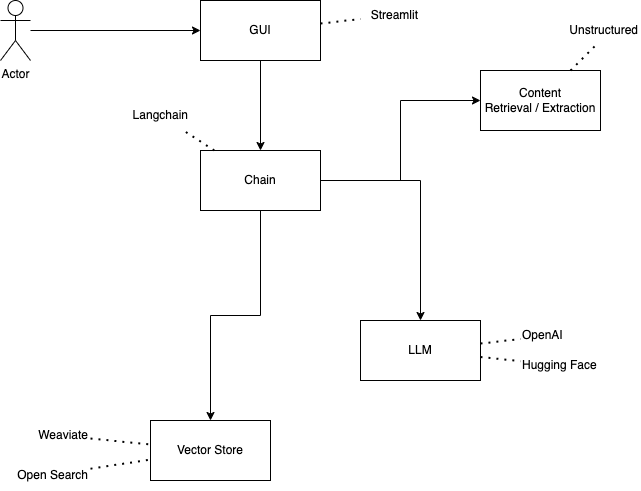

The diagram above was exported from draw.io. Its source (the exported page's mxGraphModel, read from the mxfile embedded in the PNG):
<mxGraphModel dx="1018" dy="824" grid="1" gridSize="10" guides="1" tooltips="1" connect="1" arrows="1" fold="1" page="1" pageScale="1" pageWidth="1169" pageHeight="827" background="#FFFFFF" math="0" shadow="0">
  <root>
    <mxCell id="0" />
    <mxCell id="1" parent="0" />
    <mxCell id="AUSCmfXR13xShC2xt2gB-1" value="LLM" style="rounded=0;whiteSpace=wrap;html=1;" parent="1" vertex="1">
      <mxGeometry x="470" y="390" width="120" height="60" as="geometry" />
    </mxCell>
    <mxCell id="AUSCmfXR13xShC2xt2gB-2" value="OpenAI" style="text;html=1;strokeColor=none;fillColor=none;align=left;verticalAlign=middle;whiteSpace=wrap;rounded=0;" parent="1" vertex="1">
      <mxGeometry x="630" y="390" width="60" height="30" as="geometry" />
    </mxCell>
    <mxCell id="AUSCmfXR13xShC2xt2gB-3" value="Hugging Face" style="text;html=1;strokeColor=none;fillColor=none;align=left;verticalAlign=middle;whiteSpace=wrap;rounded=0;" parent="1" vertex="1">
      <mxGeometry x="630" y="420" width="80" height="30" as="geometry" />
    </mxCell>
    <mxCell id="AUSCmfXR13xShC2xt2gB-4" value="" style="endArrow=none;dashed=1;html=1;dashPattern=1 3;strokeWidth=2;rounded=0;" parent="1" source="AUSCmfXR13xShC2xt2gB-1" target="AUSCmfXR13xShC2xt2gB-2" edge="1">
      <mxGeometry width="50" height="50" relative="1" as="geometry">
        <mxPoint x="510" y="450" as="sourcePoint" />
        <mxPoint x="560" y="400" as="targetPoint" />
      </mxGeometry>
    </mxCell>
    <mxCell id="AUSCmfXR13xShC2xt2gB-5" value="" style="endArrow=none;dashed=1;html=1;dashPattern=1 3;strokeWidth=2;rounded=0;" parent="1" source="AUSCmfXR13xShC2xt2gB-1" target="AUSCmfXR13xShC2xt2gB-3" edge="1">
      <mxGeometry width="50" height="50" relative="1" as="geometry">
        <mxPoint x="510" y="450" as="sourcePoint" />
        <mxPoint x="560" y="400" as="targetPoint" />
      </mxGeometry>
    </mxCell>
    <mxCell id="AUSCmfXR13xShC2xt2gB-6" value="Vector Store" style="rounded=0;whiteSpace=wrap;html=1;" parent="1" vertex="1">
      <mxGeometry x="260" y="490" width="120" height="60" as="geometry" />
    </mxCell>
    <mxCell id="AUSCmfXR13xShC2xt2gB-7" value="Weaviate" style="text;html=1;strokeColor=none;fillColor=none;align=right;verticalAlign=middle;whiteSpace=wrap;rounded=0;" parent="1" vertex="1">
      <mxGeometry x="140" y="490" width="60" height="30" as="geometry" />
    </mxCell>
    <mxCell id="AUSCmfXR13xShC2xt2gB-8" value="Open Search" style="text;html=1;strokeColor=none;fillColor=none;align=right;verticalAlign=middle;whiteSpace=wrap;rounded=0;" parent="1" vertex="1">
      <mxGeometry x="110" y="530" width="90" height="30" as="geometry" />
    </mxCell>
    <mxCell id="AUSCmfXR13xShC2xt2gB-9" value="" style="endArrow=none;dashed=1;html=1;dashPattern=1 3;strokeWidth=2;rounded=0;" parent="1" source="AUSCmfXR13xShC2xt2gB-7" target="AUSCmfXR13xShC2xt2gB-6" edge="1">
      <mxGeometry width="50" height="50" relative="1" as="geometry">
        <mxPoint x="390" y="450" as="sourcePoint" />
        <mxPoint x="440" y="400" as="targetPoint" />
      </mxGeometry>
    </mxCell>
    <mxCell id="AUSCmfXR13xShC2xt2gB-10" value="" style="endArrow=none;dashed=1;html=1;dashPattern=1 3;strokeWidth=2;rounded=0;" parent="1" source="AUSCmfXR13xShC2xt2gB-8" target="AUSCmfXR13xShC2xt2gB-6" edge="1">
      <mxGeometry width="50" height="50" relative="1" as="geometry">
        <mxPoint x="390" y="450" as="sourcePoint" />
        <mxPoint x="440" y="400" as="targetPoint" />
      </mxGeometry>
    </mxCell>
    <mxCell id="AUSCmfXR13xShC2xt2gB-18" style="edgeStyle=orthogonalEdgeStyle;rounded=0;orthogonalLoop=1;jettySize=auto;html=1;" parent="1" source="AUSCmfXR13xShC2xt2gB-11" target="AUSCmfXR13xShC2xt2gB-1" edge="1">
      <mxGeometry relative="1" as="geometry" />
    </mxCell>
    <mxCell id="AUSCmfXR13xShC2xt2gB-19" style="edgeStyle=orthogonalEdgeStyle;rounded=0;orthogonalLoop=1;jettySize=auto;html=1;" parent="1" source="AUSCmfXR13xShC2xt2gB-11" target="AUSCmfXR13xShC2xt2gB-6" edge="1">
      <mxGeometry relative="1" as="geometry" />
    </mxCell>
    <mxCell id="AUSCmfXR13xShC2xt2gB-21" style="edgeStyle=orthogonalEdgeStyle;rounded=0;orthogonalLoop=1;jettySize=auto;html=1;entryX=0;entryY=0.5;entryDx=0;entryDy=0;" parent="1" source="AUSCmfXR13xShC2xt2gB-11" target="AUSCmfXR13xShC2xt2gB-20" edge="1">
      <mxGeometry relative="1" as="geometry" />
    </mxCell>
    <mxCell id="AUSCmfXR13xShC2xt2gB-11" value="Chain" style="rounded=0;whiteSpace=wrap;html=1;" parent="1" vertex="1">
      <mxGeometry x="310" y="220" width="120" height="60" as="geometry" />
    </mxCell>
    <mxCell id="AUSCmfXR13xShC2xt2gB-12" value="Langchain" style="text;html=1;strokeColor=none;fillColor=none;align=right;verticalAlign=middle;whiteSpace=wrap;rounded=0;" parent="1" vertex="1">
      <mxGeometry x="240" y="170" width="60" height="30" as="geometry" />
    </mxCell>
    <mxCell id="AUSCmfXR13xShC2xt2gB-13" value="" style="endArrow=none;dashed=1;html=1;dashPattern=1 3;strokeWidth=2;rounded=0;" parent="1" source="AUSCmfXR13xShC2xt2gB-11" target="AUSCmfXR13xShC2xt2gB-12" edge="1">
      <mxGeometry width="50" height="50" relative="1" as="geometry">
        <mxPoint x="390" y="450" as="sourcePoint" />
        <mxPoint x="440" y="400" as="targetPoint" />
      </mxGeometry>
    </mxCell>
    <mxCell id="AUSCmfXR13xShC2xt2gB-17" value="" style="edgeStyle=orthogonalEdgeStyle;rounded=0;orthogonalLoop=1;jettySize=auto;html=1;" parent="1" source="AUSCmfXR13xShC2xt2gB-14" target="AUSCmfXR13xShC2xt2gB-11" edge="1">
      <mxGeometry relative="1" as="geometry" />
    </mxCell>
    <mxCell id="AUSCmfXR13xShC2xt2gB-14" value="GUI" style="rounded=0;whiteSpace=wrap;html=1;" parent="1" vertex="1">
      <mxGeometry x="310" y="70" width="120" height="60" as="geometry" />
    </mxCell>
    <mxCell id="AUSCmfXR13xShC2xt2gB-15" value="Streamlit" style="text;html=1;strokeColor=none;fillColor=none;align=right;verticalAlign=middle;whiteSpace=wrap;rounded=0;" parent="1" vertex="1">
      <mxGeometry x="470" y="70" width="60" height="30" as="geometry" />
    </mxCell>
    <mxCell id="AUSCmfXR13xShC2xt2gB-16" value="" style="endArrow=none;dashed=1;html=1;dashPattern=1 3;strokeWidth=2;rounded=0;" parent="1" source="AUSCmfXR13xShC2xt2gB-14" target="AUSCmfXR13xShC2xt2gB-15" edge="1">
      <mxGeometry width="50" height="50" relative="1" as="geometry">
        <mxPoint x="390" y="450" as="sourcePoint" />
        <mxPoint x="440" y="400" as="targetPoint" />
      </mxGeometry>
    </mxCell>
    <mxCell id="AUSCmfXR13xShC2xt2gB-20" value="Content&lt;br&gt;Retrieval / Extraction" style="rounded=0;whiteSpace=wrap;html=1;" parent="1" vertex="1">
      <mxGeometry x="590" y="140" width="120" height="60" as="geometry" />
    </mxCell>
    <mxCell id="AUSCmfXR13xShC2xt2gB-22" value="Unstructured" style="text;html=1;strokeColor=none;fillColor=none;align=right;verticalAlign=middle;whiteSpace=wrap;rounded=0;" parent="1" vertex="1">
      <mxGeometry x="690" y="85" width="60" height="30" as="geometry" />
    </mxCell>
    <mxCell id="AUSCmfXR13xShC2xt2gB-23" value="" style="endArrow=none;dashed=1;html=1;dashPattern=1 3;strokeWidth=2;rounded=0;" parent="1" source="AUSCmfXR13xShC2xt2gB-20" target="AUSCmfXR13xShC2xt2gB-22" edge="1">
      <mxGeometry width="50" height="50" relative="1" as="geometry">
        <mxPoint x="390" y="450" as="sourcePoint" />
        <mxPoint x="440" y="400" as="targetPoint" />
      </mxGeometry>
    </mxCell>
    <mxCell id="Vp408IeDFxH0i05tPvAK-2" style="edgeStyle=orthogonalEdgeStyle;rounded=0;orthogonalLoop=1;jettySize=auto;html=1;" parent="1" source="Vp408IeDFxH0i05tPvAK-1" target="AUSCmfXR13xShC2xt2gB-14" edge="1">
      <mxGeometry relative="1" as="geometry" />
    </mxCell>
    <mxCell id="Vp408IeDFxH0i05tPvAK-1" value="Actor" style="shape=umlActor;verticalLabelPosition=bottom;verticalAlign=top;html=1;outlineConnect=0;" parent="1" vertex="1">
      <mxGeometry x="110" y="70" width="30" height="60" as="geometry" />
    </mxCell>
  </root>
</mxGraphModel>